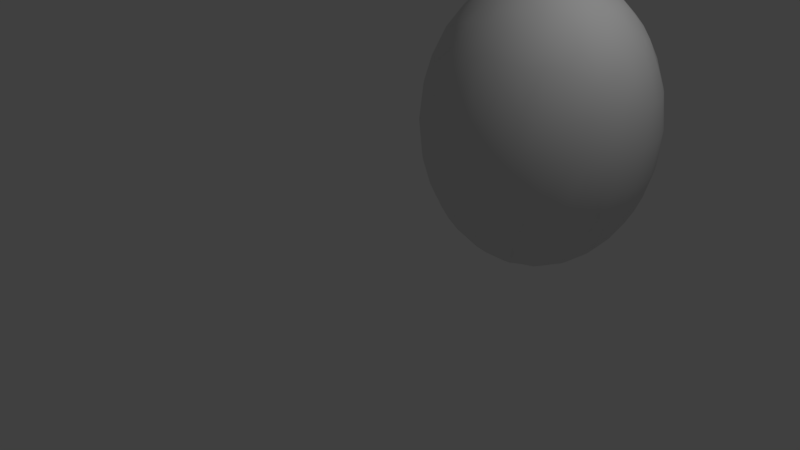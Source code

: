 # Source: ei.blend  (saved by Blender 2.77.0; exported with 4.5.12 LTS)
import bpy
from mathutils import Matrix  # noqa: F401  (used for matrix-valued properties, if any)

bpy.ops.wm.read_factory_settings(use_empty=True)
scene = bpy.context.scene
scene.name = 'Scene'

# ---- collections
col_collection_1 = bpy.data.collections.new('Collection 1'); scene.collection.children.link(col_collection_1)

# ---- materials (node trees are filled in below, after node groups)
mat_material_001 = bpy.data.materials.new('Material.001')
mat_material_001.alpha_threshold = 0.0
mat_material_001.use_transparent_shadow = False
mat_material_001.roughness = 0.5

# ---- material node trees

# ---- world
world_world = bpy.data.worlds.new('World'); scene.world = world_world
world_world.color = (0.05088, 0.05088, 0.05088)
world_world.use_sun_shadow = False
world_world.sun_shadow_jitter_overblur = 0.0
world_world.cycles.sampling_method = 'MANUAL'

# ---- cameras
cam_camera = bpy.data.cameras.new('Camera')
cam_camera.clip_end = 100.0
cam_camera.lens = 35.0
cam_camera.sensor_width = 32.0
cam_camera.sensor_height = 18.0
cam_camera.ortho_scale = 7.314
cam_camera.dof.focus_distance = 0.0
cam_camera.dof.aperture_fstop = 128.0

# ---- lights
light_lamp = bpy.data.lights.new('Lamp', 'POINT')
light_lamp.transmission_factor = 0.0
light_lamp.cutoff_distance = 30.0
light_lamp.energy = 100.0
light_lamp.shadow_buffer_clip_start = 1.001
light_lamp.shadow_soft_size = 0.1
light_lamp.shadow_maximum_resolution = 0.006
light_lamp.use_absolute_resolution = True

# ---- meshes
me_ei = bpy.data.meshes.new('ei')
me_ei.from_pydata([(70.83, 56.96, 0.9435), (59.18, 61.99, -0.01736), (76.26, 51.7, 2.862), (85.48, 55.16, 5.662), (79.22, 61.59, 2.839), (92.93, 63.64, 9.54), (99.18, 59.04, 14.49), (71.04, 65.58, 0.9356), (104.1, 70.0, 20.11), (98.52, 68.88, 14.49), (84.93, 69.56, 5.745), (107.4, 77.13, 26.47), (111.5, 78.47, 33.48), (100.4, 80.77, 20.11), (95.33, 78.23, 14.49), (87.61, 79.1, 9.54), (76.11, 71.41, 2.862), (108.8, 88.85, 37.19), (101.8, 88.47, 26.47), (109.0, 97.97, 53.2), (103.8, 98.64, 41.08), (101.1, 96.34, 33.53), (94.11, 90.18, 20.12), (89.83, 86.43, 14.48), (78.9, 79.09, 5.791), (103.8, 103.9, 53.21), (93.41, 97.97, 26.45), (98.9, 110.3, 70.17), (97.93, 109.0, 53.2), (92.45, 106.1, 36.26), (85.55, 97.68, 20.12), (80.26, 94.27, 14.39), (77.12, 88.84, 9.648), (70.17, 76.82, 2.874), (63.34, 71.77, 0.9238), (92.2, 114.7, 70.17), (91.41, 113.4, 53.2), (86.33, 112.0, 41.05), (82.84, 105.0, 26.48), (67.71, 85.48, 5.662), (84.16, 116.2, 87.04), (84.99, 118.3, 70.17), (84.37, 116.9, 53.23), (78.38, 111.5, 33.48), (72.61, 103.5, 19.95), (76.81, 118.7, 87.03), (77.36, 120.9, 70.17), (76.94, 119.4, 53.22), (72.39, 116.7, 41.06), (70.85, 109.1, 26.47), (68.73, 98.55, 14.49), (65.44, 92.76, 9.648), (61.28, 79.22, 2.839), (65.1, 116.6, 99.0), (69.2, 120.3, 87.03), (69.47, 122.4, 70.17), (69.24, 120.9, 53.21), (64.84, 114.2, 33.49), (64.87, 112.8, 106.4), (61.46, 120.8, 87.03), (61.44, 123.0, 70.17), (61.42, 121.4, 53.21), (57.7, 117.7, 41.05), (61.34, 107.6, 23.14), (58.88, 99.17, 14.49), (52.36, 107.4, 113.2), (51.42, 111.9, 106.4), (50.71, 115.6, 98.99), (53.71, 120.3, 87.03), (53.4, 122.4, 70.17), (53.59, 120.9, 53.21), (51.06, 113.3, 33.48), (51.89, 109.1, 26.47), (52.87, 104.1, 20.11), (55.2, 92.36, 9.702), (54.89, 85.39, 5.79), (45.59, 99.94, 119.4), (46.1, 118.7, 87.03), (45.51, 120.9, 70.17), (45.89, 119.4, 53.21), (46.87, 115.8, 41.16), (46.84, 96.35, 14.39), (52.31, 95.98, 124.7), (40.12, 106.5, 109.1), (37.06, 111.0, 98.99), (38.76, 116.3, 87.02), (37.89, 118.3, 70.17), (38.46, 116.8, 53.21), (36.46, 112.0, 41.06), (38.0, 108.8, 33.49), (39.89, 105.0, 26.48), (42.13, 100.4, 20.11), (45.55, 88.73, 9.65), (52.49, 76.69, 2.874), (55.61, 69.93, 0.9514), (52.16, 89.22, 129.2), (41.69, 91.14, 124.7), (35.43, 100.5, 113.2), (31.8, 112.8, 87.03), (30.67, 114.7, 70.17), (31.43, 113.4, 53.21), (44.93, 80.03, 5.744), (50.35, 80.88, 132.7), (42.26, 83.52, 129.1), (34.04, 92.79, 119.3), (27.52, 100.2, 106.4), (25.07, 103.0, 98.98), (25.34, 108.5, 87.05), (23.97, 110.3, 70.17), (24.91, 109.0, 53.2), (24.23, 103.8, 41.05), (28.94, 99.94, 29.03), (35.67, 92.27, 16.5), (48.82, 70.06, 135.3), (43.74, 75.17, 132.7), (34.68, 85.06, 124.7), (24.12, 92.89, 110.7), (19.5, 103.4, 87.03), (17.92, 105.0, 70.17), (19.01, 103.8, 53.2), (21.65, 96.25, 33.48), (28.66, 90.08, 20.11), (35.1, 78.85, 9.539), (26.85, 84.61, 119.3), (15.51, 92.16, 98.97), (14.39, 97.57, 87.04), (12.61, 98.9, 70.17), (13.84, 97.93, 53.21), (14.55, 92.71, 41.06), (21.02, 88.36, 26.47), (28.6, 80.26, 14.39), (61.44, 61.44, 137.4), (76.67, 61.29, 135.3), (83.81, 59.82, 132.7), (90.66, 59.38, 129.2), (97.17, 61.32, 124.7), (102.2, 53.24, 119.3), (107.4, 52.21, 113.2), (108.2, 64.44, 113.2), (112.8, 58.01, 106.4), (116.6, 57.77, 99.0), (120.3, 53.67, 87.03), (120.8, 61.41, 87.03), (122.4, 53.4, 70.17), (123.0, 61.43, 70.17), (120.9, 53.63, 53.21), (121.4, 61.45, 53.21), (117.7, 57.79, 41.05), (113.3, 51.18, 33.48), (114.2, 64.95, 33.49), (109.1, 52.04, 26.47), (109.9, 64.68, 26.47), (104.6, 55.87, 19.95), (66.91, 55.74, 136.9), (94.4, 47.64, 124.7), (113.1, 47.53, 102.8), (118.7, 46.06, 87.03), (120.9, 45.51, 70.17), (119.4, 45.93, 53.21), (114.8, 43.37, 41.05), (97.28, 49.34, 14.49), (91.33, 51.36, 9.703), (72.14, 50.5, 135.4), (80.78, 50.13, 132.7), (87.63, 48.46, 129.1), (97.43, 40.53, 119.4), (104.7, 43.5, 113.1), (107.6, 38.6, 106.4), (111.0, 36.95, 99.0), (116.2, 38.71, 87.02), (118.3, 37.88, 70.17), (116.9, 38.5, 53.21), (110.2, 41.23, 33.59), (105.0, 40.01, 26.47), (100.5, 42.25, 20.1), (100.4, 35.32, 113.2), (112.8, 31.76, 87.02), (114.7, 30.67, 70.17), (113.4, 31.47, 53.2), (108.3, 30.15, 41.05), (105.4, 32.12, 33.48), (92.93, 40.49, 14.5), (86.56, 42.31, 9.649), (80.65, 39.31, 129.2), (88.25, 37.82, 124.6), (100.1, 27.46, 106.4), (102.9, 24.98, 99.01), (108.5, 25.31, 87.01), (110.3, 23.97, 70.17), (109.0, 24.94, 53.22), (96.38, 32.07, 22.43), (77.94, 42.84, 5.745), (88.78, 30.12, 119.3), (92.33, 26.13, 113.2), (103.4, 19.47, 87.04), (104.9, 17.92, 70.17), (103.9, 19.04, 53.21), (101.2, 21.63, 41.16), (96.34, 21.73, 33.48), (93.5, 24.97, 26.47), (87.21, 30.6, 16.5), (73.78, 42.71, 132.7), (81.18, 31.73, 124.6), (81.65, 22.58, 117.1), (84.14, 15.25, 106.4), (68.9, 33.11, 129.2), (72.85, 27.6, 124.6), (76.44, 17.01, 113.2), (79.15, 9.104, 99.0), (92.08, 15.49, 99.0), (84.12, 6.617, 87.03), (91.08, 10.05, 87.03), (84.98, 4.58, 70.17), (92.2, 8.14, 70.17), (84.41, 6.031, 53.21), (91.44, 9.504, 53.21), (79.6, 8.077, 41.06), (92.79, 14.59, 41.06), (78.48, 11.39, 33.49), (87.84, 15.7, 33.59), (82.97, 17.91, 26.47), (80.75, 22.43, 20.11), (76.03, 26.52, 14.39), (67.74, 30.5, 9.539), (79.03, 35.25, 9.702), (66.43, 37.08, 5.745), (68.38, 45.07, 2.839), (62.97, 51.0, 0.9068), (63.36, 60.97, -0.05106), (97.96, 13.87, 53.21), (98.9, 12.61, 70.17), (97.53, 14.35, 87.03), (92.73, 20.65, 106.3), (62.29, 46.27, 135.3), (65.71, 39.5, 132.7), (69.49, 20.6, 119.3), (76.77, 4.126, 87.03), (77.36, 1.993, 70.17), (76.98, 3.507, 53.21), (74.0, 14.56, 26.56), (69.99, 18.76, 20.11), (59.27, 53.94, 136.9), (61.32, 25.71, 124.7), (70.33, 12.36, 109.1), (65.0, 6.304, 99.0), (69.16, 2.615, 87.03), (69.47, 0.4229, 70.17), (69.28, 1.974, 53.21), (65.17, 5.194, 41.05), (64.95, 8.685, 33.49), (64.68, 12.98, 26.47), (63.99, 23.7, 14.49), (56.92, 39.47, 132.7), (55.57, 32.73, 129.2), (58.64, 19.91, 119.3), (58.3, 14.65, 113.2), (58.01, 10.09, 106.4), (61.41, 2.11, 87.03), (61.43, -0.1033, 70.17), (61.45, 1.458, 53.21), (58.66, 18.0, 20.11), (58.11, 44.01, 2.862), (50.61, 7.26, 99.0), (53.67, 2.621, 87.03), (53.4, 0.4234, 70.17), (53.63, 1.969, 53.21), (50.48, 6.144, 41.05), (51.17, 9.573, 33.49), (52.03, 13.79, 26.47), (54.14, 24.32, 14.49), (55.36, 30.48, 9.702), (52.07, 38.42, 5.662), (53.69, 48.31, 135.3), (49.9, 27.66, 124.6), (48.01, 22.05, 119.3), (46.65, 14.91, 110.7), (46.06, 4.138, 87.03), (45.51, 1.994, 70.17), (45.93, 3.497, 53.21), (38.82, 13.41, 103.7), (38.71, 6.635, 87.03), (37.88, 4.582, 70.17), (38.5, 6.017, 53.21), (36.55, 10.86, 41.05), (38.1, 13.99, 33.48), (45.87, 18.55, 22.41), (42.61, 28.6, 14.39), (45.75, 34.02, 9.647), (47.71, 43.75, 132.7), (45.11, 37.16, 129.1), (39.58, 33.16, 124.7), (37.9, 24.49, 117.1), (30.7, 15.53, 98.99), (31.75, 10.07, 87.03), (30.66, 8.142, 70.17), (31.46, 9.485, 53.21), (36.14, 22.11, 23.84), (48.97, 48.75, 2.839), (54.21, 54.02, 0.9485), (30.47, 26.22, 113.2), (27.46, 22.79, 106.4), (25.3, 14.38, 87.03), (23.97, 12.61, 70.17), (24.94, 13.84, 53.21), (27.17, 16.78, 41.16), (26.62, 21.65, 33.48), (53.95, 59.06, 136.9), (38.1, 43.69, 129.2), (30.09, 34.05, 119.3), (19.87, 25.05, 99.0), (19.47, 19.5, 87.03), (17.92, 17.92, 70.17), (19.04, 19.01, 53.22), (19.09, 24.23, 41.06), (30.64, 27.76, 22.42), (33.05, 36.43, 14.49), (36.45, 42.11, 9.651), (41.81, 46.22, 5.79), (46.61, 57.63, 135.4), (42.0, 50.35, 132.7), (31.7, 41.69, 124.6), (21.38, 33.52, 110.7), (14.36, 25.34, 87.03), (12.61, 23.97, 70.17), (13.86, 24.91, 53.21), (17.51, 32.04, 33.48), (21.08, 34.4, 26.47), (25.29, 37.18, 20.11), (24.07, 43.1, 119.3), (15.25, 38.73, 106.4), (11.86, 37.04, 98.99), (10.05, 31.79, 87.03), (8.14, 30.67, 70.17), (9.504, 31.43, 53.21), (10.9, 36.47, 41.05), (26.52, 46.85, 14.39), (33.7, 52.1, 129.1), (27.59, 50.03, 124.6), (17.01, 46.43, 113.2), (6.617, 38.75, 87.03), (4.58, 37.89, 70.17), (6.032, 38.46, 53.21), (11.39, 44.38, 33.49), (18.84, 43.7, 23.14), (30.5, 55.13, 9.54), (36.82, 58.03, 5.662), (44.07, 57.84, 2.862), (50.96, 62.66, 0.9068), (39.22, 58.63, 132.7), (20.6, 53.38, 119.3), (10.95, 51.46, 106.4), (7.241, 50.71, 99.0), (4.126, 46.1, 87.03), (1.993, 45.51, 70.17), (3.507, 45.89, 53.21), (6.162, 50.4, 41.05), (13.82, 51.9, 26.47), (18.76, 52.87, 20.11), (32.15, 61.56, 129.2), (25.8, 59.18, 124.6), (14.64, 58.44, 113.2), (2.615, 53.72, 87.03), (0.4229, 53.4, 70.17), (1.974, 53.59, 53.21), (8.685, 57.92, 33.49), (19.91, 64.23, 119.3), (10.09, 64.86, 106.4), (6.311, 65.1, 99.0), (2.11, 61.46, 87.03), (-0.1033, 61.44, 70.17), (1.458, 61.42, 53.21), (5.188, 65.08, 41.05), (12.97, 64.55, 26.47), (21.29, 59.76, 16.5), (39.84, 67.34, 132.7), (26.42, 68.48, 124.6), (15.46, 70.64, 113.2), (2.621, 69.2, 87.03), (0.4234, 69.47, 70.17), (1.969, 69.25, 53.21), (9.573, 71.69, 33.48), (18.73, 69.86, 20.11), (24.32, 68.74, 14.49), (30.48, 67.51, 9.702), (45.4, 69.17, 2.8), (35.22, 74.53, 129.2), (22.05, 74.87, 119.3), (11.77, 74.74, 106.3), (9.135, 79.25, 99.0), (4.138, 76.81, 87.03), (1.994, 77.36, 70.17), (3.497, 76.94, 53.21), (8.047, 79.51, 41.05), (15.43, 76.99, 26.47), (38.45, 70.82, 5.79), (29.44, 77.32, 124.6), (19.4, 82.23, 113.2), (15.31, 84.25, 106.4), (6.635, 84.16, 87.03), (4.582, 84.99, 70.17), (6.017, 84.37, 53.21), (14.0, 84.77, 33.49), (22.37, 80.62, 20.11), (10.07, 91.12, 87.03), (8.142, 92.21, 70.17), (9.483, 91.4, 53.21), (55.96, 67.13, 136.9), (57.63, 76.19, 135.3), (58.64, 83.65, 132.7), (63.09, 69.01, 136.8), (61.55, 103.1, 119.4), (67.29, 90.14, 129.2), (63.87, 97.06, 124.6), (64.57, 108.2, 113.2), (66.44, 75.77, 135.3), (68.78, 82.63, 132.7), (73.0, 95.23, 124.7), (77.45, 99.85, 119.4), (73.56, 106.7, 113.1), (78.0, 110.2, 106.4), (79.25, 113.7, 98.99), (82.24, 103.5, 113.2), (79.36, 84.57, 129.2), (81.37, 91.08, 124.6), (87.14, 106.0, 106.3), (92.16, 107.4, 99.01), (91.11, 112.8, 87.04), (68.79, 64.31, 136.9), (73.61, 70.6, 135.3), (76.28, 78.17, 132.7), (89.62, 94.98, 117.1), (95.43, 100.1, 106.4), (97.56, 108.5, 87.02), (89.85, 83.1, 124.7), (96.74, 92.37, 113.2), (103.0, 97.83, 99.03), (103.4, 103.4, 87.01), (105.0, 105.0, 70.17), (81.62, 71.23, 132.7), (87.78, 74.25, 129.2), (97.55, 82.14, 119.4), (108.5, 97.54, 87.05), (110.3, 98.9, 70.17), (103.4, 88.44, 109.1), (111.0, 85.81, 98.99), (112.8, 91.08, 87.03), (114.7, 92.2, 70.17), (113.4, 91.44, 53.22), (95.27, 72.85, 124.6), (107.3, 78.03, 110.7), (116.3, 84.12, 87.04), (118.3, 84.98, 70.17), (116.8, 84.41, 53.21), (114.8, 79.6, 41.05), (102.7, 66.74, 119.4), (111.9, 71.44, 106.4), (115.6, 72.15, 99.01), (118.7, 76.77, 87.03), (120.9, 77.36, 70.17), (119.4, 76.97, 53.22), (120.3, 69.16, 87.03), (122.4, 69.47, 70.17), (120.9, 69.28, 53.21), (117.2, 68.78, 41.16)], [], [(263, 257, 244, 256, 262), (245, 236, 208, 243, 244), (463, 453, 459, 462), (9, 6, 5), (164, 134, 133, 163), (17, 18, 21, 20), (178, 171, 170, 177), (447, 17, 20, 19), (205, 234, 252, 253, 242), (222, 224, 200, 221), (18, 17, 12, 11, 13), (413, 58, 66, 65, 410), (386, 376, 365, 375), (23, 14, 15), (101, 384, 394, 122), (25, 19, 20), (171, 158, 157, 170), (96, 104, 115, 103), (80, 79, 70, 62, 71), (260, 251, 240, 250), (152, 150, 173, 174, 160), (24, 16, 33), (337, 320, 307, 336), (328, 321, 308, 320), (368, 361, 351, 367), (199, 190, 180, 198), (184, 183, 202, 192), (235, 207, 203, 206), (431, 424, 421, 430, 434), (42, 36, 37), (291, 274, 273, 290), (38, 44, 49, 43), (195, 230, 229, 196), (118, 126, 125, 117), (117, 125, 124, 106), (371, 379, 391, 392, 380), (163, 133, 132, 162), (44, 31, 50), (383, 344, 373, 382), (430, 421, 417, 423), (137, 138, 454, 135, 136), (70, 79, 78, 69), (426, 40, 420, 425), (56, 47, 48), (280, 276, 262, 279), (82, 76, 96, 95), (53, 54, 59), (258, 246, 245, 257), (282, 278, 277, 281), (249, 218, 216, 248), (355, 363, 370, 371, 364), (57, 49, 63), (151, 149, 147, 148, 150, 152), (104, 116, 123, 115), (452, 447, 446, 451), (458, 451, 450, 457), (369, 362, 361, 368), (238, 214, 212, 237), (340, 332, 331, 339), (70, 61, 62), (436, 432, 425, 431, 435), (29, 38, 43, 37), (50, 64, 63, 49, 44), (20, 29, 28, 25), (74, 75, 92, 81), (67, 68, 77), (88, 110, 109, 100), (87, 100, 99, 86), (304, 303, 312, 313, 305), (92, 101, 122, 112), (81, 92, 112, 91), (285, 268, 267, 284), (331, 322, 309, 330), (451, 446, 445, 450), (119, 127, 126, 118), (204, 232, 193, 203), (154, 164, 183, 184, 165), (423, 416, 411, 415, 422), (75, 52, 93), (2, 226, 227, 0), (347, 298, 297, 346), (76, 83, 97), (84, 85, 98), (98, 107, 106, 84), (108, 118, 117, 107), (100, 87, 88), (403, 398, 388, 397, 124), (5, 6, 160, 161, 3), (376, 366, 360, 365), (392, 400, 405, 128, 401), (194, 231, 230, 195), (72, 90, 89, 71), (460, 142, 144, 461), (404, 399, 398, 403), (111, 89, 90), (190, 174, 173, 180), (10, 16, 24, 15), (114, 102, 103), (345, 317, 316, 335, 344), (106, 107, 117), (100, 109, 108, 99), (78, 86, 85, 77), (119, 109, 110), (110, 111, 120), (11, 12, 149, 151, 8), (412, 82, 95, 408, 411), (101, 93, 384), (84, 106, 105, 97, 83), (383, 394, 345, 344), (63, 72, 71, 62, 57), (94, 34, 7, 228, 1), (41, 46, 45, 40), (284, 267, 266, 283), (89, 111, 110, 88), (285, 269, 260, 268), (347, 94, 1), (310, 301, 292, 300, 309), (138, 137, 139), (140, 141, 142), (303, 295, 294, 302), (146, 145, 147), (210, 211, 209, 204, 208), (459, 452, 451, 458), (131, 153, 427), (272, 252, 233, 241), (143, 144, 142, 141), (277, 264, 263, 276), (446, 442, 441, 445), (313, 324, 333, 334, 325), (152, 160, 6), (76, 97, 104, 96), (289, 253, 252, 288), (134, 164, 154), (224, 182, 181, 200), (429, 415, 414, 428), (155, 167, 168), (99, 108, 107, 98), (27, 35, 426, 432), (324, 312, 311, 323), (158, 171, 159), (407, 102, 114, 113, 406), (97, 105, 116, 104), (138, 455, 449, 454), (288, 319, 307, 289), (365, 360, 349, 359), (168, 176, 169), (19, 25, 437, 442), (437, 27, 432, 436), (420, 45, 54, 53), (172, 180, 173), (174, 181, 160), (415, 408, 407, 414), (348, 336, 319, 318), (135, 448, 439, 438, 133, 134), (64, 74, 81, 73), (291, 299, 300, 292, 279, 275), (51, 50, 31, 32, 39), (53, 67, 66, 58), (457, 450, 444, 456), (178, 189, 179), (221, 220, 239, 240, 222), (270, 269, 286, 287, 271), (419, 58, 413, 418), (418, 413, 410, 412, 416, 417), (409, 414, 407, 406), (175, 193, 185), (186, 194, 187), (180, 172, 159, 171, 178, 179), (316, 287, 286, 315), (71, 89, 88, 80), (106, 124, 116, 105), (94, 347, 384, 93), (91, 90, 72, 73, 81), (192, 203, 193), (408, 95, 102, 407), (7, 34, 33, 16), (203, 207, 204), (261, 227, 226, 225), (170, 157, 156, 169), (69, 78, 77, 68), (302, 294, 293, 301), (86, 99, 98, 85), (154, 136, 135, 134), (0, 228, 7, 4), (222, 223, 224), (198, 180, 179, 197), (21, 26, 29, 20), (228, 0, 227), (226, 2, 191), (191, 182, 224), (440, 449, 443, 434), (173, 150, 148, 159, 172), (389, 377, 367, 388), (196, 189, 188, 195), (112, 122, 130, 121), (232, 185, 193), (320, 308, 290, 307), (3, 4, 10, 5), (201, 234, 205), (182, 161, 160, 181), (208, 236, 210), (354, 341, 340, 353), (127, 405, 404, 126), (214, 238, 216), (373, 344, 335, 357), (373, 357, 356, 364, 372), (4, 7, 16, 10), (165, 166, 137, 136, 154), (235, 243, 207), (343, 335, 327, 326), (426, 35, 41, 40), (61, 70, 69, 60), (214, 215, 213, 212), (266, 248, 259, 265), (295, 282, 281, 294), (346, 297, 317, 345), (239, 250, 240), (149, 12, 453, 463), (233, 252, 234), (401, 393, 380, 392), (193, 175, 165, 184, 192), (242, 254, 235), (375, 365, 359, 358), (244, 257, 245), (353, 340, 339, 352), (379, 370, 369, 378), (247, 259, 248), (33, 34, 52, 39), (422, 429, 438, 439, 433), (28, 36, 35, 27), (390, 378, 377, 389), (370, 363, 362, 369), (63, 64, 73, 72), (77, 85, 84, 67), (189, 178, 177, 188), (91, 112, 121, 111, 90), (260, 269, 251), (62, 61, 56, 48, 57), (95, 96, 103, 102), (345, 394, 384, 347, 346), (397, 387, 376, 386, 396), (111, 121, 129, 120), (116, 124, 397, 396), (262, 276, 263), (60, 69, 68, 59), (265, 259, 258, 264), (265, 278, 266), (308, 299, 291, 290), (275, 279, 262), (158, 145, 143, 157), (237, 212, 210, 236), (341, 333, 332, 340), (36, 42, 41, 35), (275, 255, 254, 274), (285, 286, 269), (356, 357, 343, 342), (272, 288, 252), (443, 435, 431, 434), (326, 314, 305, 313, 325), (274, 291, 275), (115, 395, 385, 114, 103), (456, 444, 449, 455), (47, 56, 55, 46), (282, 295, 283), (284, 296, 285), (285, 296, 286), (271, 297, 261), (306, 318, 272, 241), (67, 84, 83, 66), (175, 167, 166, 165), (292, 301, 293), (259, 247, 246, 258), (278, 265, 264, 277), (80, 88, 87, 79), (454, 449, 440, 448), (433, 430, 423, 422), (132, 133, 438, 428), (425, 420, 419, 424), (75, 93, 101, 92), (289, 307, 290), (153, 162, 132, 427), (2, 0, 4, 3), (213, 230, 231, 211), (332, 323, 322, 331), (462, 146, 147, 149, 463), (305, 314, 296), (298, 227, 261, 297), (250, 249, 267, 268, 260), (152, 6, 9, 8, 151), (308, 321, 299), (274, 254, 242, 253, 273), (309, 322, 310), (437, 25, 28, 27), (157, 143, 141, 156), (312, 324, 313), (191, 2, 3, 161, 182), (255, 243, 235, 254), (218, 239, 220, 219), (155, 140, 139, 137), (215, 229, 230, 213), (79, 87, 86, 78), (248, 216, 238, 247), (421, 419, 418, 417), (319, 336, 307), (428, 414, 409, 427), (320, 337, 328), (330, 339, 331), (56, 61, 60, 55), (399, 390, 389, 398), (333, 341, 334), (234, 201, 162, 233), (221, 200, 190, 199, 220), (290, 273, 253, 289), (18, 22, 26, 21), (385, 375, 358, 374), (23, 31, 30, 26, 22), (65, 66, 83, 76), (26, 30, 38, 29), (367, 351, 350, 360, 366), (246, 237, 236, 245), (461, 144, 146, 462), (400, 391, 390, 399), (352, 339, 330, 351), (147, 145, 158, 159, 148), (381, 382, 373, 372), (343, 357, 335), (348, 358, 336), (337, 359, 349), (153, 241, 233, 162), (351, 361, 352), (378, 369, 368, 377), (447, 19, 442, 446), (354, 363, 355), (43, 49, 57, 48), (349, 338, 328, 337), (139, 140, 456, 455, 138), (267, 249, 248, 266), (264, 258, 257, 263), (247, 238, 237, 246), (48, 47, 42, 37, 43), (271, 287, 316, 317, 297), (120, 129, 401, 128), (24, 33, 39, 32), (348, 374, 358), (191, 224, 223, 225, 226), (360, 350, 338, 349), (367, 377, 368), (281, 277, 276, 280), (294, 281, 280, 293), (370, 379, 371), (364, 356, 342, 355), (202, 206, 203, 192), (319, 288, 272, 318), (227, 298, 347, 1, 228), (30, 31, 44, 38), (383, 382, 130, 122, 394), (218, 219, 217, 215, 214, 216), (440, 434, 430, 433), (376, 387, 366), (270, 223, 251, 269), (323, 311, 310, 322), (363, 354, 353, 362), (59, 68, 67, 53), (131, 427, 409, 406), (129, 402, 393, 401), (51, 74, 64, 50), (351, 330, 329, 338, 350), (387, 397, 388), (388, 398, 389), (420, 53, 58, 419), (145, 146, 144, 143), (391, 400, 392), (380, 372, 364, 371), (445, 441, 435, 443, 444), (284, 283, 304, 305, 296), (321, 309, 300, 299), (343, 326, 325, 334, 342), (195, 188, 187, 194), (128, 127, 119, 110, 120), (395, 115, 123), (123, 116, 396), (114, 385, 374, 113), (124, 125, 403), (330, 309, 321, 329), (405, 127, 128), (318, 113, 374, 348), (121, 130, 402, 129), (220, 199, 198, 217, 219), (186, 168, 167, 175, 185), (334, 341, 354, 355, 342), (225, 223, 270, 271, 261), (335, 316, 315, 327), (243, 208, 204, 207), (82, 412, 410), (15, 14, 9, 5, 10), (408, 415, 411), (411, 416, 412), (293, 280, 279, 292), (251, 223, 222, 240), (461, 458, 457, 460), (123, 396, 386, 395), (416, 423, 417), (421, 424, 419), (388, 367, 366, 387), (391, 379, 378, 390), (113, 318, 306, 406), (415, 429, 422), (275, 262, 256, 255), (424, 431, 425), (425, 432, 426), (442, 437, 436, 441), (190, 200, 181, 174), (306, 241, 153, 131, 406), (75, 74, 51, 39, 52), (55, 60, 59, 54), (312, 303, 302, 311), (428, 438, 429), (197, 179, 189, 196), (32, 31, 23, 15, 24), (34, 94, 93, 52), (435, 441, 436), (453, 17, 447, 452), (185, 232, 209, 231, 194, 186), (201, 183, 164, 163, 162), (327, 315, 314, 326), (156, 141, 140, 155), (177, 170, 169, 176), (362, 353, 352, 361), (393, 381, 372, 380), (443, 449, 444), (444, 450, 445), (126, 404, 403, 125), (427, 132, 428), (242, 235, 206, 205), (250, 239, 218, 249), (76, 82, 410, 65), (212, 213, 211, 210), (187, 176, 168, 186), (452, 459, 453), (169, 156, 155, 168), (359, 337, 336, 358), (448, 135, 454), (338, 329, 321, 328), (456, 460, 457), (109, 119, 118, 108), (311, 302, 301, 310), (304, 283, 295, 303), (448, 440, 433, 439), (333, 324, 323, 332), (196, 229, 217, 198, 197), (46, 55, 54, 45), (405, 400, 399, 404), (188, 177, 176, 187), (462, 459, 458, 461), (256, 244, 243, 255), (206, 202, 183, 201, 205), (314, 315, 286, 296), (14, 23, 22, 18, 13), (453, 12, 17), (40, 45, 420), (9, 14, 13, 11, 8), (29, 37, 36, 28), (232, 204, 209), (209, 211, 231), (456, 140, 142, 460), (283, 266, 278, 282), (229, 215, 217), (130, 382, 381, 393, 402), (167, 155, 137, 166), (395, 386, 375, 385), (42, 47, 46, 41)])
me_ei.polygons.foreach_set('use_smooth', [True] * 471)
_uv = me_ei.uv_layers.new(name='UVMap')
_uv.uv.foreach_set('vector', [1.0, 0.4946, 1.0, 1.0, 1.0, 1.0, 0.5087, 0.0, 1.0, 0.0, 1.0, 0.4946, 1.0, 1.0, 1.0, 1.0, 0.5096, 0.0, 1.0, 0.0, 1.0, 0.0, 1.0, 1.0, 0.0, 0.0, 1.0, 0.4954, 0.0, 0.0, 0.5158, 0.0, 1.0, 0.5202, 1.0, 0.0, 1.0, 1.0, 0.0, 0.0, 1.0, 0.0, 1.0, 0.0, 1.0, 1.0, 1.0, 1.0, 0.0, 0.0, 1.0, 0.5058, 1.0, 1.0, 0.0, 0.0, 1.0, 0.0, 0.0, 0.0, 1.0, 0.5106, 1.0, 1.0, 1.0, 1.0, 1.0, 1.0, 0.0, 0.0, 1.0, 0.0, 1.0, 0.0, 1.0, 0.4824, 1.0, 0.0, 1.0, 1.0, 0.6174, 0.2979, 1.0, 0.0, 1.0, 1.0, 0.0, 0.0, 0.506, 0.0, 1.0, 0.0, 1.0, 1.0, 0.5113, 0.0, 0.4902, 0.0, 1.0, 1.0, 0.5119, 0.0, 1.0, 0.3251, 1.0, 0.0, 1.0, 1.0, 1.0, 1.0, 0.5167, 0.0, 0.0, 0.0, 1.0, 0.0, 1.0, 0.5162, 1.0, 0.0, 1.0, 0.7024, 1.0, 1.0, 0.4802, 0.0, 0.0, 0.0, 0.5056, 0.0, 1.0, 1.0, 1.0, 0.5044, 1.0, 1.0, 0.0, 0.0, 1.0, 0.0, 1.0, 0.0, 1.0, 1.0, 1.0, 1.0, 0.5365, 0.0, 1.0, 1.0, 0.0, 0.0, 1.0, 0.0, 1.0, 0.0, 1.0, 1.0, 1.0, 0.0, 1.0, 1.0, 1.0, 1.0, 0.4895, 0.0, 1.0, 1.0, 0.0, 0.0, 1.0, 0.0, 1.0, 0.0, 1.0, 1.0, 0.6527, 0.0, 1.0, 0.0, 1.0, 1.0, 1.0, 0.0, 1.0, 1.0, 0.0, 0.0, 1.0, 0.0, 1.0, 0.0, 1.0, 1.0, 1.0, 1.0, 0.5219, 0.0, 1.0, 0.4946, 1.0, 1.0, 0.0, 0.0, 1.0, 0.0, 0.5102, 0.0, 1.0, 1.0, 0.0, 0.0, 0.5088, 0.0, 0.5159, 0.0, 1.0, 1.0, 1.0, 0.4815, 0.4838, 0.0, 1.0, 0.0, 1.0, 1.0, 1.0, 1.0, 0.5138, 0.0, 1.0, 0.0, 1.0, 1.0, 0.0, 0.0, 0.0, 0.0, 1.0, 0.0, 0.0, 0.0, 1.0, 0.0, 1.0, 1.0, 1.0, 0.3752, 1.0, 1.0, 0.0, 0.0, 1.0, 0.0, 1.0, 0.0, 1.0, 1.0, 1.0, 1.0, 0.4924, 0.0, 1.0, 0.5004, 0.4995, 0.4995, 0.5045, 0.5045, 1.0, 0.5053, 1.0, 0.4995, 1.0, 1.0, 0.0, 0.0, 1.0, 0.0, 1.0, 0.4947, 1.0, 1.0, 0.0, 0.0, 1.0, 0.0, 1.0, 1.0, 0.0, 0.0, 1.0, 0.0, 1.0, 0.0, 1.0, 1.0, 1.0, 0.0, 1.0, 1.0, 0.0, 0.0, 1.0, 0.0, 0.3271, 0.0, 1.0, 0.0, 1.0, 1.0, 1.0, 0.0, 1.0, 1.0, 0.0, 0.0, 1.0, 0.0, 1.0, 0.0, 1.0, 1.0, 1.0, 1.0, 0.5221, 0.0, 1.0, 0.0, 1.0, 0.5108, 1.0, 0.5137, 0.6764, 0.0, 1.0, 0.0, 1.0, 0.5045, 1.0, 1.0, 0.0, 0.0, 1.0, 0.0, 1.0, 0.494, 1.0, 0.506, 0.0, 0.0, 1.0, 0.0, 0.0, 0.0, 1.0, 0.0, 1.0, 1.0, 1.0, 0.4946, 1.0, 1.0, 0.0, 0.0, 1.0, 0.0, 0.6714, 0.0, 1.0, 0.4845, 1.0, 1.0, 0.0, 0.0, 0.5067, 0.0, 1.0, 0.4947, 1.0, 1.0, 1.0, 0.4996, 1.0, 1.0, 0.0, 0.0, 1.0, 0.0, 1.0, 0.5047, 1.0, 1.0, 0.0, 0.0, 1.0, 0.0, 1.0, 0.0, 1.0, 1.0, 0.0, 0.0, 1.0, 0.0, 1.0, 1.0, 0.0, 0.0, 1.0, 0.0, 1.0, 0.0, 1.0, 1.0, 0.492, 0.0, 1.0, 0.0, 1.0, 1.0, 1.0, 0.4898, 1.0, 0.4923, 0.4939, 0.0, 1.0, 0.0, 1.0, 0.0, 1.0, 0.5136, 1.0, 0.0, 1.0, 1.0, 1.0, 1.0, 0.5252, 0.0, 1.0, 0.5045, 1.0, 1.0, 0.0, 0.0, 1.0, 0.0, 1.0, 0.4996, 1.0, 1.0, 0.0, 0.0, 1.0, 0.0, 1.0, 0.4996, 1.0, 1.0, 0.0, 0.0, 1.0, 0.0, 1.0, 0.5046, 1.0, 1.0, 0.0, 0.0, 1.0, 0.0, 1.0, 0.4996, 1.0, 1.0, 0.0, 0.0, 1.0, 0.0, 0.0, 0.0, 1.0, 0.0, 1.0, 1.0, 1.0, 0.4971, 1.0, 1.0, 1.0, 1.0, 0.5108, 0.0, 1.0, 0.0, 1.0, 0.0, 1.0, 1.0, 1.0, 1.0, 0.4946, 0.0, 1.0, 0.0, 1.0, 1.0, 0.5118, 0.5118, 1.0, 0.0, 1.0, 0.0, 1.0, 0.0, 1.0, 1.0, 0.0, 0.0, 1.0, 0.0, 1.0, 0.0, 1.0, 0.5247, 1.0, 1.0, 0.4798, 0.0, 0.5067, 0.0, 1.0, 0.4945, 1.0, 1.0, 1.0, 0.0, 1.0, 1.0, 0.0, 0.0, 1.0, 0.0, 1.0, 0.5045, 1.0, 1.0, 0.0, 0.0, 1.0, 0.0, 1.0, 1.0, 0.0, 0.0, 1.0, 0.0, 1.0, 0.0, 1.0, 1.0, 1.0, 0.0, 1.0, 0.527, 1.0, 1.0, 0.4833, 0.0, 1.0, 0.0, 1.0, 0.6769, 0.6172, 0.6172, 1.0, 0.0, 1.0, 0.6268, 1.0, 1.0, 0.0, 0.0, 1.0, 0.0, 1.0, 0.4942, 1.0, 1.0, 0.0, 0.0, 1.0, 0.0, 1.0, 0.4996, 1.0, 1.0, 0.0, 0.0, 1.0, 0.0, 1.0, 0.5057, 1.0, 1.0, 0.0, 0.0, 1.0, 0.0, 1.0, 0.0, 1.0, 1.0, 0.4908, 0.0, 1.0, 0.0, 1.0, 1.0, 0.0, 0.0, 1.0, 0.0, 1.0, 0.0, 1.0, 1.0, 1.0, 0.0, 1.0, 1.0, 1.0, 1.0, 0.5299, 0.0, 1.0, 0.0, 0.6534, 0.0, 1.0, 0.0, 1.0, 1.0, 0.5, 0.0, 1.0, 0.3673, 0.5, 0.0, 0.8418, 0.6836, 1.0, 0.0, 1.0, 1.0, 0.0, 0.0, 1.0, 0.0, 0.6722, 0.0, 1.0, 0.6308, 1.0, 1.0, 0.5088, 0.0, 1.0, 0.4955, 1.0, 1.0, 1.0, 0.4942, 1.0, 1.0, 0.0, 0.0, 1.0, 0.0, 1.0, 0.4997, 1.0, 1.0, 0.0, 0.0, 1.0, 0.0, 0.0, 0.0, 1.0, 0.0, 1.0, 1.0, 1.0, 0.4944, 1.0, 1.0, 1.0, 1.0, 0.5092, 0.0, 1.0, 0.0, 0.4798, 0.0, 0.5158, 0.0, 1.0, 0.0, 0.4823, 0.0, 0.4013, 0.0, 1.0, 0.0, 1.0, 1.0, 1.0, 1.0, 0.5134, 0.0, 1.0, 1.0, 0.0, 0.0, 1.0, 0.0, 1.0, 0.0, 1.0, 1.0, 1.0, 0.5068, 0.4943, 0.4943, 0.4995, 0.4995, 1.0, 0.4996, 1.0, 0.0, 1.0, 1.0, 0.0, 0.0, 1.0, 0.0, 1.0, 0.5052, 0.4946, 0.4946, 0.4995, 0.4995, 1.0, 0.4996, 1.0, 0.4995, 1.0, 1.0, 0.0, 0.0, 1.0, 0.0, 0.6351, 0.6351, 1.0, 0.0, 1.0, 0.512, 1.0, 0.0, 1.0, 1.0, 1.0, 1.0, 0.491, 0.0, 1.0, 0.0, 1.0, 0.5, 1.0, 1.0, 0.4898, 0.0, 0.0, 0.0, 0.6843, 0.0, 1.0, 1.0, 1.0, 0.0, 1.0, 1.0, 1.0, 1.0, 0.6589, 0.0, 1.0, 0.0, 0.5102, 0.0, 1.0, 0.4931, 1.0, 1.0, 1.0, 0.5049, 1.0, 1.0, 0.0, 0.0, 1.0, 0.0, 1.0, 0.4996, 1.0, 1.0, 0.0, 0.0, 1.0, 0.0, 0.0, 0.0, 1.0, 0.0, 1.0, 1.0, 0.4937, 0.0, 1.0, 0.6351, 1.0, 1.0, 0.4872, 0.0, 0.506, 0.0, 0.5077, 0.0, 0.0, 0.0, 0.4867, 0.0, 1.0, 0.0, 1.0, 1.0, 1.0, 1.0, 0.5286, 0.0, 1.0, 0.0, 0.4905, 0.0, 1.0, 0.0, 1.0, 1.0, 1.0, 0.0, 1.0, 1.0, 1.0, 1.0, 0.5095, 0.0, 1.0, 0.0, 0.4801, 0.0, 1.0, 0.0, 1.0, 1.0, 0.0, 0.0, 1.0, 0.5118, 1.0, 1.0, 1.0, 1.0, 0.4937, 0.0, 1.0, 0.0, 0.0, 0.0, 0.0, 0.0, 1.0, 0.0, 1.0, 0.0, 1.0, 0.5, 1.0, 0.4998, 1.0, 1.0, 0.0, 0.0, 0.494, 0.0, 1.0, 0.0, 1.0, 1.0, 0.0, 0.0, 1.0, 0.0, 1.0, 0.0, 1.0, 1.0, 0.0, 0.0, 1.0, 0.0, 1.0, 0.0, 1.0, 1.0, 1.0, 1.0, 0.4896, 0.0, 0.0, 0.0, 1.0, 0.0, 1.0, 0.5, 1.0, 0.4943, 1.0, 1.0, 1.0, 1.0, 0.5091, 0.0, 1.0, 0.0, 0.4892, 0.0, 1.0, 0.0, 1.0, 1.0, 0.5078, 0.0, 1.0, 0.4947, 0.5054, 0.5054, 1.0, 0.5049, 1.0, 1.0, 0.0, 0.0, 1.0, 0.0, 0.4954, 0.4954, 1.0, 0.0, 1.0, 1.0, 1.0, 0.4948, 1.0, 1.0, 1.0, 1.0, 0.5096, 0.0, 1.0, 0.0, 1.0, 0.5042, 1.0, 1.0, 0.0, 0.0, 1.0, 0.0, 0.0, 0.0, 1.0, 0.0, 1.0, 1.0, 1.0, 0.0, 1.0, 0.4646, 1.0, 1.0, 0.564, 0.0, 1.0, 0.4996, 0.5005, 0.5005, 0.5054, 0.5054, 1.0, 0.0, 1.0, 0.4996, 1.0, 1.0, 0.0, 0.0, 1.0, 0.0, 1.0, 0.4996, 1.0, 1.0, 0.0, 0.0, 1.0, 0.0, 1.0, 1.0, 0.0, 0.0, 1.0, 0.0, 1.0, 0.0, 1.0, 1.0, 0.4864, 0.0, 1.0, 0.0, 1.0, 1.0, 1.0, 0.0, 1.0, 1.0, 1.0, 1.0, 0.5186, 0.0, 1.0, 0.0, 1.0, 1.0, 0.0, 0.0, 1.0, 0.0, 0.0, 0.0, 1.0, 0.0, 1.0, 0.4805, 0.4812, 0.0, 1.0, 1.0, 0.0, 0.0, 1.0, 1.0, 1.0, 0.0, 1.0, 1.0, 0.0, 0.0, 1.0, 0.0, 0.4911, 0.4911, 1.0, 0.0, 1.0, 0.4927, 1.0, 0.4996, 1.0, 1.0, 0.0, 0.0, 1.0, 0.0, 0.4993, 0.0, 1.0, 0.4996, 0.0, 0.0, 1.0, 0.0, 1.0, 0.5045, 1.0, 1.0, 0.0, 0.0, 1.0, 0.0, 0.0, 0.0, 1.0, 0.0, 1.0, 1.0, 1.0, 0.0, 0.6843, 0.0, 1.0, 1.0, 1.0, 1.0, 0.3211, 0.0, 1.0, 0.0, 1.0, 1.0, 1.0, 1.0, 0.5141, 0.0, 0.4892, 0.0, 1.0, 1.0, 1.0, 1.0, 0.3292, 0.0, 0.0, 0.0, 1.0, 0.0, 1.0, 0.0, 1.0, 1.0, 1.0, 0.0, 1.0, 1.0, 1.0, 1.0, 0.5179, 0.0, 0.5073, 0.0, 1.0, 0.4962, 1.0, 1.0, 0.5056, 0.0, 1.0, 0.5049, 0.0, 0.0, 1.0, 0.0, 1.0, 0.4997, 1.0, 0.5007, 0.0, 0.0, 1.0, 0.0, 0.5076, 0.0, 1.0, 0.4948, 1.0, 1.0, 1.0, 1.0, 0.0, 0.0, 1.0, 0.0, 1.0, 1.0, 0.4875, 0.0, 1.0, 0.0, 1.0, 1.0, 1.0, 0.0, 1.0, 1.0, 0.0, 0.0, 1.0, 0.0, 1.0, 0.0, 1.0, 1.0, 1.0, 1.0, 0.5773, 0.0, 0.6764, 0.0, 1.0, 1.0, 1.0, 1.0, 0.0, 0.0, 0.7405, 0.0, 0.743, 0.0, 1.0, 0.0, 1.0, 1.0, 1.0, 1.0, 0.4866, 0.0, 0.0, 0.0, 1.0, 0.0, 1.0, 0.0, 1.0, 1.0, 1.0, 1.0, 0.0, 0.0, 1.0, 1.0, 0.0, 0.0, 1.0, 0.0, 1.0, 0.0, 1.0, 0.5272, 1.0, 0.0, 1.0, 1.0, 0.0, 0.0, 0.4902, 0.0, 1.0, 0.4946, 1.0, 1.0, 0.0, 0.0, 1.0, 0.0, 0.0, 0.0, 1.0, 0.0, 1.0, 1.0, 1.0, 1.0, 0.0, 0.0, 1.0, 0.0, 1.0, 0.0, 1.0, 1.0, 1.0, 1.0, 0.0, 0.0, 1.0, 0.0, 1.0, 0.0, 1.0, 0.6068, 1.0, 0.0, 1.0, 1.0, 0.0, 0.0, 1.0, 0.0, 1.0, 0.0, 1.0, 1.0, 1.0, 1.0, 0.0, 0.0, 1.0, 0.0, 1.0, 0.0, 0.5, 0.0, 1.0, 0.0, 1.0, 0.6271, 0.0, 0.0, 0.0, 0.0, 0.4908, 0.0, 1.0, 1.0, 0.5058, 0.0, 1.0, 0.4932, 1.0, 1.0, 1.0, 0.0, 1.0, 1.0, 1.0, 1.0, 0.0, 0.0, 1.0, 0.0, 1.0, 0.0, 1.0, 0.0, 1.0, 1.0, 0.0, 0.0, 1.0, 0.0, 1.0, 0.0, 1.0, 1.0, 0.0, 0.0, 1.0, 0.0, 1.0, 0.0, 1.0, 1.0, 0.0, 0.0, 1.0, 0.0, 1.0, 0.0, 1.0, 1.0, 0.0, 0.0, 1.0, 0.0, 1.0, 1.0, 0.0, 0.0, 1.0, 0.0, 1.0, 0.0, 1.0, 1.0, 0.4838, 0.0, 1.0, 0.0, 1.0, 0.5092, 1.0, 0.0, 1.0, 0.4835, 1.0, 1.0, 0.6158, 0.0, 1.0, 0.0, 1.0, 1.0, 0.0, 0.0, 1.0, 0.0, 0.0, 0.0, 1.0, 0.0, 1.0, 1.0, 1.0, 0.0, 1.0, 0.7233, 1.0, 1.0, 0.4744, 0.0, 1.0, 0.4997, 1.0, 1.0, 0.0, 0.0, 1.0, 0.0, 1.0, 0.4996, 1.0, 1.0, 0.0, 0.0, 1.0, 0.0, 1.0, 0.4996, 1.0, 1.0, 0.0, 0.0, 1.0, 0.0, 1.0, 0.4996, 1.0, 1.0, 0.0, 0.0, 1.0, 0.0, 1.0, 0.0, 1.0, 1.0, 1.0, 1.0, 0.5247, 0.0, 1.0, 0.0, 1.0, 0.5, 1.0, 1.0, 0.6329, 0.0, 0.4829, 0.0, 1.0, 0.0, 1.0, 1.0, 0.5088, 0.0, 1.0, 1.0, 0.0, 0.0, 1.0, 0.0, 1.0, 0.0, 1.0, 1.0, 0.6413, 0.6413, 1.0, 0.0, 0.75, 0.5, 0.8418, 0.6836, 1.0, 0.5, 0.6327, 0.0, 0.5, 0.0, 1.0, 1.0, 0.4743, 0.0, 0.4786, 0.0, 1.0, 0.5188, 0.5106, 0.0, 1.0, 0.3694, 1.0, 0.6258, 1.0, 1.0, 1.0, 0.0, 1.0, 1.0, 1.0, 1.0, 0.4928, 0.0, 1.0, 0.0, 1.0, 0.4945, 1.0, 1.0, 0.0, 0.0, 1.0, 0.0, 1.0, 0.5053, 1.0, 1.0, 0.0, 0.0, 1.0, 0.5004, 1.0, 0.0, 1.0, 1.0, 1.0, 1.0, 0.4863, 0.0, 0.0, 0.0, 0.5091, 0.0, 1.0, 1.0, 1.0, 0.0, 1.0, 1.0, 1.0, 1.0, 0.6789, 0.0, 1.0, 0.0, 1.0, 0.3671, 1.0, 1.0, 0.4929, 0.0, 0.0, 0.0, 1.0, 0.0, 1.0, 0.4786, 1.0, 0.0, 1.0, 1.0, 0.0, 0.0, 1.0, 0.0, 0.5069, 0.0, 1.0, 0.4947, 1.0, 1.0, 1.0, 0.5045, 1.0, 1.0, 0.0, 0.0, 1.0, 0.0, 1.0, 0.5052, 1.0, 1.0, 0.0, 0.0, 1.0, 0.0, 0.0, 0.0, 1.0, 0.0, 1.0, 1.0, 1.0, 0.0, 1.0, 0.5198, 1.0, 1.0, 0.4872, 0.0, 1.0, 0.6175, 1.0, 1.0, 1.0, 1.0, 0.4919, 0.0, 1.0, 0.0, 1.0, 0.0, 1.0, 0.5, 1.0, 1.0, 0.4896, 0.0, 1.0, 0.0, 1.0, 0.0, 1.0, 1.0, 1.0, 1.0, 0.6766, 0.0, 0.5125, 0.0, 1.0, 0.6281, 1.0, 1.0, 1.0, 0.0, 1.0, 0.517, 1.0, 1.0, 0.0, 0.0, 0.0, 0.0, 1.0, 0.4996, 1.0, 1.0, 1.0, 1.0, 1.0, 0.5046, 1.0, 1.0, 0.0, 0.0, 1.0, 0.0, 1.0, 0.5043, 1.0, 1.0, 0.0, 0.0, 1.0, 0.0, 1.0, 0.0, 1.0, 1.0, 0.0, 0.0, 1.0, 0.0, 1.0, 0.5046, 1.0, 1.0, 0.0, 0.0, 1.0, 0.0, 1.0, 0.0, 1.0, 1.0, 0.0, 0.0, 1.0, 0.0, 0.0, 0.0, 1.0, 0.0, 1.0, 1.0, 0.5077, 0.0, 1.0, 1.0, 0.0, 0.0, 1.0, 0.0, 0.5, 0.0, 1.0, 0.0, 1.0, 1.0, 1.0, 0.0, 1.0, 1.0, 1.0, 1.0, 0.4936, 0.0, 0.4908, 0.0, 1.0, 1.0, 1.0, 1.0, 0.5159, 0.0, 0.4838, 0.0, 0.6761, 0.0, 1.0, 0.0, 1.0, 1.0, 1.0, 0.0, 1.0, 1.0, 1.0, 1.0, 0.5218, 0.0, 0.5071, 0.0, 1.0, 0.4946, 1.0, 1.0, 1.0, 0.4996, 1.0, 1.0, 0.0, 0.0, 1.0, 0.0, 1.0, 0.5046, 1.0, 1.0, 0.0, 0.0, 1.0, 0.0, 0.0, 0.0, 1.0, 0.0, 1.0, 1.0, 1.0, 0.0, 1.0, 0.3874, 1.0, 1.0, 0.3935, 0.0, 1.0, 1.0, 0.0, 0.0, 1.0, 0.0, 1.0, 0.0, 1.0, 0.4861, 1.0, 0.5059, 1.0, 1.0, 0.0, 0.0, 0.4993, 0.0, 1.0, 0.4996, 1.0, 1.0, 0.0, 0.0, 1.0, 0.0, 1.0, 0.5046, 1.0, 1.0, 0.0, 0.0, 1.0, 0.0, 1.0, 0.0, 1.0, 1.0, 1.0, 1.0, 0.0, 0.0, 1.0, 0.4948, 1.0, 1.0, 0.0, 0.0, 1.0, 0.0, 1.0, 0.5032, 1.0, 1.0, 0.0, 0.0, 1.0, 0.0, 1.0, 0.0, 1.0, 0.6172, 1.0, 1.0, 0.0, 0.0, 1.0, 0.0, 0.4871, 0.0, 1.0, 0.0, 1.0, 1.0, 1.0, 1.0, 0.0, 0.0, 1.0, 0.0, 1.0, 0.0, 1.0, 1.0, 0.7382, 0.0, 1.0, 1.0, 1.0, 1.0, 0.0, 0.0, 0.0, 0.0, 1.0, 0.0, 1.0, 0.0, 1.0, 0.5, 1.0, 1.0, 1.0, 0.0, 1.0, 1.0, 1.0, 1.0, 0.5119, 0.0, 1.0, 0.0, 1.0, 0.0, 1.0, 1.0, 1.0, 1.0, 0.4917, 0.0, 1.0, 0.0, 1.0, 1.0, 1.0, 1.0, 0.0, 0.0, 0.5069, 0.0, 1.0, 0.4946, 1.0, 1.0, 1.0, 0.4995, 1.0, 1.0, 0.0, 0.0, 1.0, 0.0, 1.0, 0.5046, 1.0, 1.0, 0.0, 0.0, 1.0, 0.0, 0.0, 0.0, 1.0, 0.0, 1.0, 1.0, 1.0, 0.0, 1.0, 1.0, 1.0, 1.0, 0.3436, 0.0, 0.0, 0.0, 1.0, 0.0, 1.0, 1.0, 1.0, 0.5046, 1.0, 1.0, 0.0, 0.0, 1.0, 0.0, 1.0, 0.4996, 1.0, 1.0, 0.0, 0.0, 1.0, 0.0, 1.0, 0.5049, 1.0, 1.0, 0.0, 0.0, 1.0, 0.0, 1.0, 0.506, 1.0, 1.0, 0.0, 0.0, 1.0, 0.0, 1.0, 0.3686, 1.0, 1.0, 0.0, 0.0, 1.0, 0.0, 0.4875, 0.0, 1.0, 0.0, 1.0, 1.0, 1.0, 0.0, 1.0, 0.5128, 1.0, 1.0, 0.4912, 0.0, 0.3751, 0.0, 1.0, 0.0, 1.0, 1.0, 1.0, 0.0, 1.0, 1.0, 1.0, 1.0, 0.5032, 0.0, 1.0, 0.0, 1.0, 1.0, 1.0, 1.0, 0.4932, 0.0, 1.0, 0.0, 0.0, 0.0, 1.0, 0.0, 1.0, 1.0, 1.0, 0.0, 1.0, 1.0, 1.0, 1.0, 0.533, 0.0, 1.0, 0.0, 1.0, 0.0, 1.0, 1.0, 0.0, 0.0, 1.0, 0.0, 1.0, 0.5042, 1.0, 1.0, 0.0, 0.0, 1.0, 0.0, 0.0, 0.0, 1.0, 0.0, 1.0, 1.0, 0.4923, 0.0, 1.0, 0.3793, 1.0, 1.0, 0.0, 0.0, 1.0, 0.0, 1.0, 0.6763, 0.3932, 0.0, 1.0, 0.0, 1.0, 1.0, 0.5, 0.0, 1.0, 0.0, 1.0, 1.0, 0.0, 0.0, 1.0, 0.0, 1.0, 1.0, 0.0, 0.0, 1.0, 0.0, 1.0, 0.0, 1.0, 1.0, 1.0, 1.0, 0.5078, 0.0, 0.507, 0.0, 1.0, 0.4946, 1.0, 1.0, 1.0, 0.5046, 1.0, 1.0, 0.0, 0.0, 1.0, 0.0, 1.0, 0.5045, 1.0, 1.0, 0.0, 0.0, 1.0, 0.0, 1.0, 0.0, 1.0, 1.0, 0.0, 0.0, 1.0, 0.0, 1.0, 0.0, 1.0, 1.0, 1.0, 1.0, 0.5137, 0.0, 1.0, 0.0, 1.0, 1.0, 1.0, 1.0, 0.5196, 0.0, 0.5982, 0.0, 0.7405, 0.0, 1.0, 1.0, 0.0, 0.0, 1.0, 0.0, 1.0, 1.0, 0.0, 0.0, 1.0, 0.0, 1.0, 0.0, 1.0, 1.0, 1.0, 1.0, 0.3231, 0.0, 0.0, 0.0, 1.0, 0.0, 1.0, 1.0, 0.5, 0.0, 1.0, 0.0, 1.0, 1.0, 0.0, 0.0, 0.7349, 0.0, 1.0, 0.5, 1.0, 1.0, 0.0, 0.0, 1.0, 0.4995, 0.5005, 0.5005, 0.5057, 0.5057, 1.0, 0.0, 1.0, 0.4996, 1.0, 1.0, 0.0, 0.0, 1.0, 0.0, 1.0, 0.4954, 0.5046, 0.5046, 1.0, 0.5061, 0.5077, 0.0, 1.0, 0.0, 0.4922, 0.0, 1.0, 0.6257, 1.0, 1.0, 1.0, 0.0, 1.0, 1.0, 0.0, 0.0, 1.0, 0.0, 1.0, 1.0, 0.0, 0.0, 1.0, 0.0, 1.0, 0.0, 1.0, 1.0, 0.6597, 0.0, 0.5158, 0.0, 1.0, 1.0, 0.4867, 0.0, 1.0, 1.0, 0.5149, 0.0, 1.0, 0.3698, 1.0, 1.0, 1.0, 0.0, 1.0, 1.0, 1.0, 1.0, 0.5085, 0.0, 1.0, 0.0, 0.5069, 0.0, 1.0, 0.4947, 1.0, 1.0, 0.0, 0.0, 1.0, 0.5049, 1.0, 1.0, 1.0, 1.0, 1.0, 0.4996, 1.0, 1.0, 0.0, 0.0, 1.0, 0.0, 0.0, 0.0, 1.0, 0.0, 1.0, 1.0, 1.0, 0.0, 1.0, 0.5, 1.0, 1.0, 0.0, 0.0, 0.6563, 0.0, 1.0, 0.0, 1.0, 1.0, 0.0, 0.0, 1.0, 0.0, 0.4918, 0.0, 1.0, 0.0, 1.0, 1.0, 0.0, 0.0, 1.0, 0.0, 1.0, 1.0, 1.0, 1.0, 0.5122, 0.0, 1.0, 0.5045, 0.4955, 0.4955, 0.5005, 0.5005, 1.0, 0.0, 1.0, 0.5045, 1.0, 1.0, 0.0, 0.0, 1.0, 0.0, 1.0, 0.0, 1.0, 1.0, 0.0, 0.0, 1.0, 0.0, 1.0, 0.0, 1.0, 1.0, 1.0, 1.0, 0.5219, 0.0, 0.5316, 0.0, 1.0, 0.0, 1.0, 1.0, 1.0, 0.0, 1.0, 1.0, 0.0, 0.0, 1.0, 0.0, 0.0, 0.0, 1.0, 0.0, 1.0, 1.0, 0.5067, 0.0, 1.0, 0.4946, 1.0, 1.0, 1.0, 0.5044, 1.0, 1.0, 0.0, 0.0, 1.0, 0.0, 1.0, 0.4995, 1.0, 1.0, 0.0, 0.0, 1.0, 0.0, 0.0, 0.0, 1.0, 0.0, 1.0, 1.0, 1.0, 0.0, 1.0, 1.0, 0.0, 0.0, 1.0, 0.0, 1.0, 0.0, 0.6174, 0.2979, 0.4883, 0.0, 0.5102, 0.0, 1.0, 0.0, 1.0, 0.0, 1.0, 1.0, 0.0, 0.0, 1.0, 0.0, 1.0, 0.0, 1.0, 1.0, 1.0, 1.0, 0.4907, 0.0, 1.0, 0.0, 1.0, 1.0, 1.0, 1.0, 0.6774, 0.0, 1.0, 0.0, 1.0, 1.0, 1.0, 1.0, 0.493, 0.0, 1.0, 0.0, 1.0, 0.0, 1.0, 0.4958, 1.0, 1.0, 0.5155, 0.0, 1.0, 0.0, 1.0, 1.0, 1.0, 1.0, 0.4911, 0.0, 1.0, 0.0, 1.0, 1.0, 1.0, 1.0, 0.5109, 0.0, 1.0, 0.0, 1.0, 0.4996, 1.0, 1.0, 0.0, 0.0, 1.0, 0.0, 1.0, 0.5004, 0.4995, 0.4995, 0.5046, 0.5046, 1.0, 0.5046, 1.0, 0.5045, 1.0, 1.0, 0.0, 0.0, 1.0, 0.0, 1.0, 0.4945, 1.0, 1.0, 0.0, 0.0, 1.0, 0.0, 1.0, 1.0, 0.0, 0.0, 1.0, 0.0, 1.0, 0.0, 1.0, 1.0, 1.0, 0.0, 1.0, 0.5163, 1.0, 1.0, 0.4896, 0.0, 0.0, 0.0, 1.0, 0.0, 1.0, 1.0, 0.6811, 0.0, 1.0, 0.0, 1.0, 1.0, 0.0, 0.0, 1.0, 0.0, 1.0, 1.0, 0.0, 0.0, 1.0, 0.0, 1.0, 0.0, 1.0, 1.0, 0.5068, 0.0, 1.0, 0.4945, 1.0, 1.0, 1.0, 0.4996, 1.0, 1.0, 0.0, 0.0, 1.0, 0.0, 1.0, 0.5036, 1.0, 0.4944, 0.0, 0.0, 1.0, 0.0, 0.0, 0.0, 1.0, 0.0, 1.0, 1.0, 1.0, 0.0, 1.0, 1.0, 1.0, 1.0, 0.4944, 0.0, 1.0, 0.0, 1.0, 1.0, 1.0, 1.0, 0.5168, 0.0, 1.0, 0.4912, 0.5078, 0.0, 0.5083, 0.0, 0.5062, 0.0, 1.0, 1.0, 1.0, 0.0, 1.0, 1.0, 0.0, 0.0, 1.0, 0.0, 1.0, 0.4996, 1.0, 1.0, 0.0, 0.0, 1.0, 0.0, 1.0, 0.5046, 1.0, 1.0, 0.0, 0.0, 1.0, 0.0, 1.0, 1.0, 0.0, 0.0, 1.0, 0.0, 1.0, 0.0, 1.0, 1.0, 1.0, 1.0, 0.0, 0.0, 1.0, 0.0, 1.0, 0.0, 1.0, 0.6147, 1.0, 0.0, 1.0, 1.0, 1.0, 1.0, 0.4938, 0.0, 1.0, 0.0, 1.0, 1.0, 1.0, 1.0, 0.3218, 0.0, 0.0, 0.0, 1.0, 0.0, 1.0, 1.0, 1.0, 1.0, 0.0, 0.0, 1.0, 0.0, 1.0, 0.0, 1.0, 0.6145, 1.0, 0.0, 1.0, 1.0, 1.0, 1.0, 0.5125, 0.0, 0.5069, 0.0, 1.0, 0.4947, 1.0, 1.0, 1.0, 0.4996, 1.0, 1.0, 0.0, 0.0, 1.0, 0.0, 1.0, 0.4996, 1.0, 1.0, 0.0, 0.0, 1.0, 0.0, 0.0, 0.0, 1.0, 0.0, 1.0, 1.0, 1.0, 0.0, 1.0, 1.0, 1.0, 1.0, 0.494, 0.0, 0.0, 0.0, 1.0, 0.0, 1.0, 0.3765, 1.0, 0.5162, 1.0, 0.0, 1.0, 1.0, 0.0, 0.0, 1.0, 0.0, 0.0, 0.0, 0.0, 0.0, 1.0, 0.0, 1.0, 0.1047, 1.0, 1.0, 1.0, 0.0, 1.0, 0.6761, 1.0, 1.0, 0.4862, 0.0, 1.0, 1.0, 0.0, 0.0, 1.0, 0.0, 1.0, 0.0, 1.0, 0.6802, 1.0, 0.0, 1.0, 1.0, 1.0, 1.0, 0.0, 0.0, 1.0, 0.0, 1.0, 0.0, 1.0, 0.0, 1.0, 1.0, 1.0, 1.0, 0.6766, 0.0, 0.5101, 0.0, 1.0, 0.0, 1.0, 1.0, 1.0, 0.0, 1.0, 1.0, 0.0, 0.0, 1.0, 0.0, 1.0, 0.4995, 1.0, 1.0, 0.0, 0.0, 1.0, 0.0, 1.0, 0.5046, 1.0, 1.0, 0.0, 0.0, 1.0, 0.0, 1.0, 0.4946, 1.0, 1.0, 0.0, 0.0, 1.0, 0.0, 0.0, 0.0, 1.0, 0.0, 1.0, 0.0, 1.0, 1.0, 1.0, 0.0, 1.0, 1.0, 1.0, 1.0, 0.4923, 0.0, 1.0, 0.0, 1.0, 1.0, 0.0, 0.0, 1.0, 0.0, 1.0, 0.0, 1.0, 1.0, 1.0, 1.0, 0.5108, 0.0, 1.0, 0.0, 0.0, 0.0, 1.0, 0.0, 1.0, 1.0, 0.5084, 0.0, 1.0, 0.495, 1.0, 1.0, 0.5076, 0.0, 0.5067, 0.0, 0.4902, 0.0, 1.0, 0.0, 1.0, 0.5045, 0.4954, 0.4954, 0.5005, 0.5005, 1.0, 0.0, 0.0, 0.0, 1.0, 0.0, 1.0, 1.0, 1.0, 0.0, 1.0, 1.0, 1.0, 1.0, 0.4937, 0.0, 1.0, 0.4945, 1.0, 1.0, 1.0, 1.0, 0.5082, 0.0, 1.0, 0.0, 1.0, 1.0, 0.0, 0.0, 1.0, 0.0, 1.0, 0.0, 1.0, 1.0, 1.0, 0.0, 1.0, 1.0, 1.0, 1.0, 0.0, 0.0, 1.0, 0.5122, 1.0, 1.0, 1.0, 1.0, 0.494, 0.0, 1.0, 0.0, 1.0, 0.4996, 1.0, 1.0, 0.0, 0.0, 1.0, 0.5068, 1.0, 1.0, 0.0, 0.0, 1.0, 0.0, 1.0, 0.0, 1.0, 1.0, 0.0, 0.0, 1.0, 0.0, 1.0, 1.0, 0.5106, 0.0, 1.0, 0.3667, 1.0, 1.0, 1.0, 0.0, 1.0, 0.487, 1.0, 1.0, 0.3691, 0.0, 0.5041, 0.0, 1.0, 0.494, 1.0, 1.0, 1.0, 0.0, 1.0, 1.0, 0.0, 0.0, 1.0, 0.0, 0.0, 0.0, 1.0, 0.0, 1.0, 1.0, 0.0, 0.0, 1.0, 0.0, 1.0, 0.0, 1.0, 1.0, 1.0, 0.0, 1.0, 1.0, 1.0, 1.0, 0.4897, 0.0, 1.0, 0.0, 1.0, 0.4898, 1.0, 0.4912, 0.494, 0.0, 1.0, 0.0, 1.0, 0.0, 1.0, 1.0, 1.0, 1.0, 0.5106, 0.0, 1.0, 0.0, 1.0, 1.0, 0.0, 0.0, 1.0, 0.0, 1.0, 0.0, 1.0, 1.0, 1.0, 1.0, 0.0, 0.0, 1.0, 0.0, 1.0, 0.0, 1.0, 0.5303, 1.0, 0.0, 1.0, 1.0, 1.0, 1.0, 0.4846, 0.0, 1.0, 0.0, 1.0, 1.0, 1.0, 1.0, 0.5121, 0.0, 0.0, 0.0, 1.0, 0.0, 1.0, 0.4863, 1.0, 1.0, 0.0, 0.0, 1.0, 0.0, 1.0, 0.0, 1.0, 0.5233, 0.0, 0.0, 1.0, 0.0, 1.0, 0.4925, 0.5075, 0.0, 1.0, 0.0, 1.0, 1.0, 1.0, 0.4947, 1.0, 1.0, 0.0, 0.0, 1.0, 0.0, 1.0, 0.0, 1.0, 0.5191, 1.0, 1.0, 0.4879, 0.0, 1.0, 0.4996, 1.0, 1.0, 0.0, 0.0, 1.0, 0.5052, 1.0, 0.0, 1.0, 1.0, 1.0, 1.0, 0.521, 0.0, 0.0, 0.0, 1.0, 0.0, 1.0, 1.0, 0.5114, 0.0, 1.0, 0.0, 1.0, 1.0, 1.0, 0.0, 1.0, 1.0, 0.0, 0.0, 1.0, 0.0, 1.0, 0.5046, 1.0, 1.0, 0.0, 0.0, 1.0, 0.0, 1.0, 0.0, 1.0, 1.0, 0.0, 0.0, 1.0, 0.0, 0.0, 0.0, 1.0, 0.0, 1.0, 0.4804, 1.0, 0.0, 1.0, 1.0, 1.0, 1.0, 0.0, 0.0, 0.0, 0.0, 1.0, 0.0, 1.0, 1.0, 0.505, 0.0, 1.0, 0.4959, 1.0, 1.0, 1.0, 0.4996, 1.0, 1.0, 0.0, 0.0, 1.0, 0.0, 0.4883, 0.0, 0.7021, 0.3826, 1.0, 1.0, 0.0, 0.0, 1.0, 0.0, 1.0, 0.0, 1.0, 1.0, 0.0, 0.0, 1.0, 0.0, 1.0, 1.0, 0.0, 0.0, 1.0, 0.0, 1.0, 0.0, 1.0, 0.3672, 1.0, 0.4996, 1.0, 1.0, 0.0, 0.0, 1.0, 0.0, 1.0, 0.5041, 1.0, 1.0, 0.0, 0.0, 1.0, 0.0, 0.3694, 0.0, 1.0, 0.0, 1.0, 1.0, 1.0, 0.0, 1.0, 1.0, 0.0, 0.0, 1.0, 0.4947, 1.0, 1.0, 0.0, 0.0, 1.0, 0.0, 1.0, 0.0, 1.0, 0.5274, 1.0, 0.0, 1.0, 1.0, 0.0, 0.0, 1.0, 0.0, 0.5062, 0.0, 1.0, 0.4921, 1.0, 1.0, 0.4937, 0.0, 1.0, 0.5106, 0.0, 0.0, 1.0, 0.0, 0.5091, 0.0, 1.0, 1.0, 1.0, 0.4927, 0.4943, 0.4943, 1.0, 0.4932, 0.5058, 0.0, 0.7439, 0.0, 1.0, 0.0, 1.0, 1.0, 1.0, 1.0, 0.4436, 0.0, 1.0, 0.0, 1.0, 1.0, 0.6257, 0.6257, 1.0, 0.0, 1.0, 0.4943, 1.0, 1.0, 0.0, 0.0, 1.0, 0.0, 1.0, 0.4997, 1.0, 1.0, 0.0, 0.0, 1.0, 0.0, 1.0, 0.4996, 1.0, 1.0, 0.0, 0.0, 1.0, 0.0, 1.0, 0.0, 1.0, 1.0, 1.0, 1.0, 0.4916, 0.0, 0.0, 0.0, 1.0, 0.0, 1.0, 1.0, 0.5094, 0.0, 1.0, 0.4941, 1.0, 1.0, 1.0, 0.4995, 1.0, 1.0, 0.0, 0.0, 1.0, 0.0, 0.5, 0.0, 1.0, 0.0, 1.0, 1.0, 1.0, 0.0, 1.0, 1.0, 1.0, 1.0, 0.5214, 0.0, 1.0, 0.0, 1.0, 1.0, 0.0, 0.0, 1.0, 0.0, 0.5155, 0.0, 1.0, 0.4847, 0.6749, 0.0, 0.5119, 0.0, 1.0, 0.4996, 1.0, 1.0, 0.0, 0.0, 1.0, 0.0, 1.0, 0.4972, 1.0, 1.0, 0.0, 0.0, 1.0, 0.0, 0.0, 0.0, 1.0, 0.0, 1.0, 1.0, 1.0, 0.4953, 1.0, 1.0, 0.0, 0.0, 1.0, 0.0, 1.0, 0.0, 1.0, 1.0, 0.0, 0.0, 1.0, 0.0, 0.0, 0.0, 0.6764, 0.0, 1.0, 1.0, 1.0, 0.0, 1.0, 1.0, 1.0, 1.0, 0.5145, 0.0, 0.5083, 0.0, 1.0, 0.4948, 1.0, 1.0, 1.0, 0.5056, 1.0, 1.0, 0.0, 0.0, 1.0, 0.0, 1.0, 0.4996, 1.0, 1.0, 0.0, 0.0, 1.0, 0.0, 1.0, 0.0, 1.0, 1.0, 0.0, 0.0, 1.0, 0.0, 1.0, 0.0, 1.0, 1.0, 1.0, 1.0, 0.5142, 0.0, 1.0, 0.5047, 1.0, 1.0, 0.0, 0.0, 1.0, 0.0, 1.0, 0.4947, 0.5045, 0.5045, 1.0, 0.506, 0.5088, 0.0, 1.0, 0.0, 1.0, 0.4996, 1.0, 1.0, 0.0, 0.0, 1.0, 0.0, 1.0, 0.5049, 1.0, 1.0, 0.0, 0.0, 1.0, 0.0, 1.0, 0.4998, 1.0, 1.0, 0.0, 0.0, 1.0, 0.0, 1.0, 0.5046, 1.0, 1.0, 0.0, 0.0, 1.0, 0.5004, 1.0, 0.0, 1.0, 1.0, 0.6281, 0.6281, 1.0, 0.0, 1.0, 0.0, 1.0, 1.0, 1.0, 1.0, 0.5242, 0.0, 1.0, 0.0, 0.4865, 0.0, 1.0, 0.0, 1.0, 1.0, 0.0, 0.0, 1.0, 0.0, 1.0, 1.0, 1.0, 1.0, 0.4897, 0.0, 1.0, 0.0, 0.4937, 0.0, 0.506, 0.0, 1.0, 1.0, 0.494, 0.0, 1.0, 0.4948, 1.0, 0.4924, 1.0, 0.0, 1.0, 1.0, 1.0, 1.0, 0.4872, 0.0, 1.0, 0.0, 1.0, 0.6413, 1.0, 1.0, 0.0, 0.0, 1.0, 0.0, 0.0, 0.0, 1.0, 0.0, 1.0, 1.0, 0.5073, 0.0, 1.0, 0.4947, 0.5057, 0.5057, 0.5083, 0.0, 1.0, 0.4922, 0.4946, 0.4946, 1.0, 0.4948, 1.0, 0.0, 1.0, 1.0, 0.0, 0.0, 1.0, 0.0, 0.4955, 0.4955, 1.0, 0.0, 1.0, 1.0, 1.0, 0.0, 1.0, 1.0, 1.0, 1.0, 0.4902, 0.0, 1.0, 0.0, 1.0, 0.0, 1.0, 1.0, 0.0, 0.0, 1.0, 0.0, 1.0, 0.0, 1.0, 1.0, 1.0, 1.0, 0.5206, 0.0, 1.0, 0.5028, 1.0, 1.0, 0.0, 0.0, 1.0, 0.0])
me_ei.materials.append(mat_material_001)
me_ei.use_remesh_preserve_volume = False
me_ei.use_remesh_preserve_attributes = False
me_ei.use_mirror_vertex_groups = False
me_ei.update()

# ---- objects
ob_ei = bpy.data.objects.new('ei', me_ei)
ob_lamp = bpy.data.objects.new('Lamp', light_lamp)
ob_camera = bpy.data.objects.new('Camera', cam_camera)

# ---- transforms, parenting, visibility, modifiers, constraints
ob_ei.location = (0.0, 0.0, 0.0)
ob_ei.scale = (0.02315, 0.02315, 0.0261)
ob_ei.lineart.crease_threshold = 0.0
ob_lamp.location = (4.076, 1.005, 5.904)
ob_lamp.rotation_euler = (0.6503, 0.05522, 1.866)
ob_lamp.lock_rotations_4d = False
ob_lamp.empty_display_type = 'ARROWS'
ob_lamp.color = (0.0, 0.0, 0.0, 0.0)
ob_lamp.lineart.crease_threshold = 0.0
ob_camera.location = (7.481, -6.508, 5.344)
ob_camera.rotation_euler = (1.109, 0.01082, 0.8149)
ob_camera.lock_rotations_4d = False
ob_camera.empty_display_type = 'ARROWS'
ob_camera.color = (0.0, 0.0, 0.0, 0.0)
ob_camera.display_type = 'WIRE'
ob_camera.lineart.crease_threshold = 0.0

# ---- collection membership
col_collection_1.objects.link(ob_ei)
col_collection_1.objects.link(ob_lamp)
col_collection_1.objects.link(ob_camera)

# ---- scene / render settings (as saved in the file)
scene.camera = ob_camera
scene.frame_start = 1; scene.frame_end = 250; scene.frame_set(1)
scene.render.engine = 'BLENDER_EEVEE_NEXT'
scene.render.resolution_percentage = 50
scene.render.dither_intensity = 0.0
scene.cycles.use_denoising = False
scene.cycles.samples = 128
scene.cycles.sampling_pattern = 'TABULATED_SOBOL'
scene.cycles.light_sampling_threshold = 0.0
scene.cycles.use_adaptive_sampling = False
scene.cycles.use_light_tree = False
scene.cycles.blur_glossy = 0.0
scene.cycles.sample_clamp_indirect = 0.0
scene.view_settings.view_transform = 'Standard'
bpy.context.view_layer.update()
